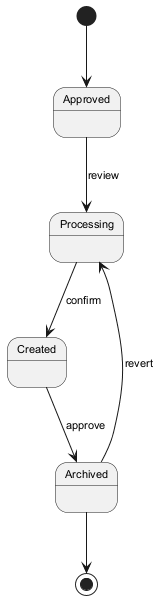

The diagram above was rendered by PlantUML. Its source (embedded in the PNG):
@startuml
skinparam defaultFontSize 11
[*] --> Approved
Approved --> Processing : review
Processing --> Created : confirm
Created --> Archived : approve
Archived --> Processing : revert
Archived --> [*]
@enduml